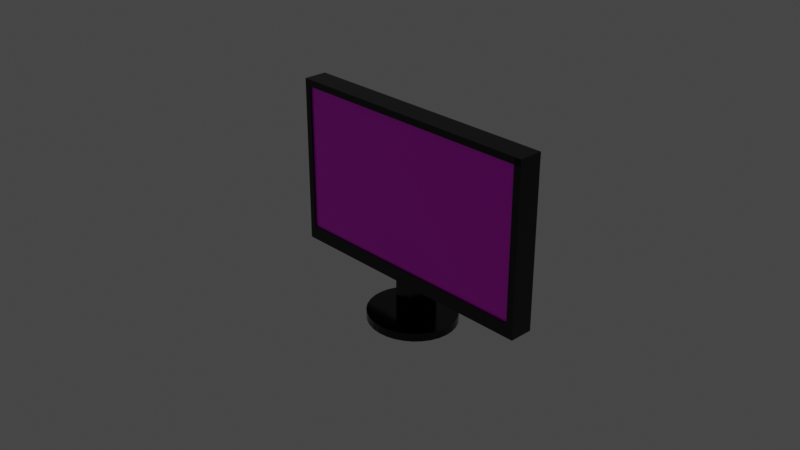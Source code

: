 # Source: monitor.blend  (saved by Blender 2.91.10; exported with 4.5.12 LTS)
import bpy
from mathutils import Matrix  # noqa: F401  (used for matrix-valued properties, if any)

bpy.ops.wm.read_factory_settings(use_empty=True)
scene = bpy.context.scene
scene.name = 'Scene'

# ---- collections
col_collection = bpy.data.collections.new('Collection'); scene.collection.children.link(col_collection)

# ---- images (referenced by path relative to the original .blend; pixels are not part of the script)
import os
ASSET_DIR = os.environ.get("B2B_ASSET_DIR", "")  # directory of the original .blend (textures are referenced by path, not embedded)
HERE = os.path.dirname(os.path.abspath(__file__))  # packed textures are extracted next to this script under _unpacked/

def load_image(name, relpath, width, height, colorspace="sRGB"):
    """Load a texture the original file referenced (path relative to the .blend, or extracted next to this script)."""
    p = next((c for c in (os.path.join(HERE, relpath), os.path.join(ASSET_DIR, relpath)) if relpath and os.path.exists(c)), "")
    if p:
        img = bpy.data.images.load(p, check_existing=True)
        img.name = name
    else:  # same state as the original file: an image datablock whose file is absent (Cycles renders it pink)
        img = bpy.data.images.new(name, width, height)
        img.source = "FILE"
        img.filepath = "//" + (relpath or name)
    img.colorspace_settings.name = colorspace
    return img
img_126909370_396550618439336_7602750788506331994_n__1__jpg = load_image('126909370_396550618439336_7602750788506331994_n (1).jpg', '126909370_396550618439336_7602750788506331994_n (1).jpg', 1024, 1024, 'sRGB')

# ---- materials (node trees are filled in below, after node groups)
mat_material = bpy.data.materials.new('Material')
mat_material.alpha_threshold = 0.0
mat_material.use_transparent_shadow = False
mat_material.line_color = (0.0, 0.0, 0.0, 1.0)
mat_materia__001 = bpy.data.materials.new('Materiał.001')
mat_materia__001.use_transparent_shadow = False

# ---- node groups
ng_auto_smooth = bpy.data.node_groups.new('Auto Smooth', 'GeometryNodeTree')
_s = ng_auto_smooth.interface.new_socket(name='Geometry', in_out='OUTPUT', socket_type='NodeSocketGeometry')
_s = ng_auto_smooth.interface.new_socket(name='Geometry', in_out='INPUT', socket_type='NodeSocketGeometry')
_s = ng_auto_smooth.interface.new_socket(name='Angle', in_out='INPUT', socket_type='NodeSocketFloat')
_s.subtype = 'ANGLE'
_s.min_value = 0.0
_s.max_value = 3.142
ng_auto_smooth.is_modifier = True
_N = ng_auto_smooth.nodes; _L = ng_auto_smooth.links
n0 = _N.new('NodeGroupOutput'); n0.name = 'Group Output'; n0.location = (480, -100)
n1 = _N.new('NodeGroupInput'); n1.name = 'Group Input'; n1.location = (-420, -300)
n2 = _N.new('NodeGroupInput'); n2.name = 'Group Input.001'; n2.location = (-60, -100)
n3 = _N.new('GeometryNodeSetShadeSmooth'); n3.name = 'Set Shade Smooth'; n3.location = (120, -100)
n3.domain = 'EDGE'
n4 = _N.new('GeometryNodeSetShadeSmooth'); n4.name = 'Set Shade Smooth.001'; n4.location = (300, -100)
n5 = _N.new('GeometryNodeInputMeshEdgeAngle'); n5.name = 'Edge Angle'; n5.location = (-420, -220)
n6 = _N.new('GeometryNodeInputEdgeSmooth'); n6.name = 'Is Edge Smooth'; n6.location = (-60, -160)
n7 = _N.new('GeometryNodeInputShadeSmooth'); n7.name = 'Is Face Smooth'; n7.location = (-240, -340)
n8 = _N.new('FunctionNodeBooleanMath'); n8.name = 'Boolean Math'; n8.location = (-60, -220)
n9 = _N.new('FunctionNodeCompare'); n9.name = 'Compare'; n9.location = (-240, -180)
n9.operation = 'LESS_EQUAL'
_L.new(n5.outputs[0], n9.inputs[0])
_L.new(n4.outputs[0], n0.inputs[0])
_L.new(n1.outputs[1], n9.inputs[1])
_L.new(n9.outputs[0], n8.inputs[0])
_L.new(n7.outputs[0], n8.inputs[1])
_L.new(n2.outputs[0], n3.inputs[0])
_L.new(n6.outputs[0], n3.inputs[1])
_L.new(n3.outputs[0], n4.inputs[0])
_L.new(n8.outputs[0], n3.inputs[2])
n0.is_active_output = True

# ---- material node trees
mat_material.use_nodes = True; mat_material.node_tree.nodes.clear()
_N = mat_material.node_tree.nodes; _L = mat_material.node_tree.links
n0 = _N.new('ShaderNodeOutputMaterial'); n0.name = 'Material Output'; n0.location = (300, 300)
n1 = _N.new('ShaderNodeBsdfPrincipled'); n1.name = 'Principled BSDF'; n1.location = (10, 300)
n1.distribution = 'GGX'
n1.subsurface_method = 'BURLEY'
n1.inputs[0].default_value = (0.0, 0.0, 0.0, 1.0)
n1.inputs[1].default_value = 0.1136
n1.inputs[2].default_value = 0.15
n1.inputs[3].default_value = 1.45
n1.inputs[14].default_value = (0.9355, 0.9355, 0.9355, 1.0)
n1.inputs[27].default_value = (0.0, 0.0, 0.0, 1.0)
n1.inputs[28].default_value = 1.0
_L.new(n1.outputs[0], n0.inputs[0])
n0.is_active_output = True
mat_materia__001.use_nodes = True; mat_materia__001.node_tree.nodes.clear()
_N = mat_materia__001.node_tree.nodes; _L = mat_materia__001.node_tree.links
n0 = _N.new('ShaderNodeOutputMaterial'); n0.name = 'Material Output'; n0.location = (300, 300)
n1 = _N.new('ShaderNodeBsdfPrincipled'); n1.name = 'Principled BSDF'; n1.location = (10, 300)
n1.distribution = 'GGX'
n1.subsurface_method = 'BURLEY'
n1.inputs[2].default_value = 0.1864
n1.inputs[3].default_value = 1.45
n1.inputs[27].default_value = (0.0, 0.0, 0.0, 1.0)
n1.inputs[28].default_value = 1.0
n2 = _N.new('ShaderNodeMapping'); n2.name = 'Mapowanie'; n2.location = (-760, 238)
n2.width = 240
n3 = _N.new('ShaderNodeTexCoord'); n3.name = 'Texture Coordinate'; n3.location = (-960, 221)
n4 = _N.new('ShaderNodeTexImage'); n4.name = 'Image Texture'; n4.location = (-460, 209)
n4.image = img_126909370_396550618439336_7602750788506331994_n__1__jpg
_L.new(n1.outputs[0], n0.inputs[0])
_L.new(n4.outputs[0], n1.inputs[0])
_L.new(n2.outputs[0], n4.inputs[0])
_L.new(n3.outputs[2], n2.inputs[0])
n0.is_active_output = True

# ---- world
world_world = bpy.data.worlds.new('World'); scene.world = world_world
world_world.use_nodes = True; world_world.node_tree.nodes.clear()
_N = world_world.node_tree.nodes; _L = world_world.node_tree.links
n0 = _N.new('ShaderNodeOutputWorld'); n0.name = 'World Output'; n0.location = (300, 300)
n1 = _N.new('ShaderNodeBackground'); n1.name = 'Background'; n1.location = (10, 300)
n1.inputs[0].default_value = (0.05088, 0.05088, 0.05088, 1.0)
_L.new(n1.outputs[0], n0.inputs[0])
n0.is_active_output = True
world_world.color = (0.05088, 0.05088, 0.05088)
world_world.use_sun_shadow = False
world_world.sun_shadow_jitter_overblur = 0.0

# ---- cameras
cam_camera = bpy.data.cameras.new('Camera')
cam_camera.clip_end = 100.0
cam_camera.ortho_scale = 7.314

# ---- lights
light_light = bpy.data.lights.new('Light', 'POINT')
light_light.transmission_factor = 0.0
light_light.energy = 1000.0
light_light.shadow_soft_size = 0.1
light_light.shadow_maximum_resolution = 0.006
light_light.use_absolute_resolution = True

# ---- meshes
me_cube = bpy.data.meshes.new('Cube')
me_cube.from_pydata([(1.427, 1.09, 0.782), (1.427, 1.09, -1.0), (1.427, -0.5487, 0.782), (1.427, -0.5487, -1.0), (-1.435, 1.09, 0.782), (-1.435, 1.09, -1.0), (-1.435, -0.5487, 0.782), (-1.435, -0.5487, -1.0), (1.428, -0.5487, -1.0), (1.428, -0.5487, 1.0), (1.428, 1.181, -1.0), (1.428, 1.181, 1.0), (1.51, -0.5487, -1.0), (1.51, -0.5487, 1.0), (1.51, 1.181, -1.0), (1.51, 1.181, 1.0), (1.428, -0.7046, -1.0), (1.428, -0.7046, 1.0), (1.51, -0.7046, 1.0), (1.51, -0.7046, -1.0), (-1.515, -0.5487, -1.0), (-1.515, -0.5487, 1.0), (-1.515, -0.7046, -1.0), (-1.515, -0.7046, 1.0), (-1.443, -0.5487, -1.0), (-1.443, -0.5487, 1.0), (-1.443, -0.7046, 1.0), (-1.443, -0.7046, -1.0), (-1.515, 1.184, -1.0), (-1.515, 1.184, 1.0), (-1.443, 1.184, -1.0), (-1.443, 1.184, 1.0), (-1.515, 1.109, -1.0), (-1.443, 1.109, -1.0), (-1.443, 1.109, 1.0), (-1.515, 1.109, 1.0), (1.511, 1.184, -1.0), (1.511, 1.184, 1.0), (1.511, 1.109, -1.0), (1.511, 1.109, 1.0), (-0.1132, -0.5487, 1.0), (0.1182, -0.5487, 1.0), (-0.1132, -0.7046, -1.0), (0.1182, -0.7046, -1.0), (0.1182, -0.5487, -1.0), (-0.1132, -0.5487, -1.0), (0.1182, -0.7046, 1.0), (-0.1132, -0.7046, 1.0), (-0.1132, -1.066, -1.0), (0.1182, -1.066, -1.0), (0.1182, -1.066, 1.0), (-0.1132, -1.066, 1.0), (0.1948, -1.063, -3.352), (0.1948, -1.155, -3.352), (0.09933, -1.063, -3.559), (0.09933, -1.155, -3.559), (2.629e-08, -1.063, -3.628), (2.629e-08, -1.155, -3.628), (0.2829, -1.155, -3.017), (0.2829, -1.063, -3.017), (0.36, -1.155, -2.566), (0.36, -1.063, -2.566), (0.4233, -1.155, -2.016), (0.4233, -1.063, -2.016), (0.4704, -1.155, -1.389), (0.4704, -1.063, -1.389), (0.4993, -1.155, -0.7079), (0.4993, -1.063, -0.7079), (0.5091, -1.155, 1.197e-06), (0.5091, -1.063, 1.468e-06), (0.4993, -1.155, 0.7079), (0.4993, -1.063, 0.7079), (0.4704, -1.155, 1.389), (0.4704, -1.063, 1.389), (0.4233, -1.155, 2.016), (0.4233, -1.063, 2.016), (0.36, -1.155, 2.566), (0.36, -1.063, 2.566), (0.2829, -1.155, 3.017), (0.2829, -1.063, 3.017), (0.1948, -1.155, 3.352), (0.1948, -1.063, 3.352), (0.09933, -1.155, 3.559), (0.09933, -1.063, 3.559), (-1.396e-07, -1.155, 3.628), (-1.396e-07, -1.063, 3.628), (-0.09933, -1.155, 3.559), (-0.09933, -1.063, 3.559), (-0.1948, -1.155, 3.352), (-0.1948, -1.063, 3.352), (-0.2829, -1.155, 3.017), (-0.2829, -1.063, 3.017), (-0.36, -1.155, 2.566), (-0.36, -1.063, 2.566), (-0.4233, -1.155, 2.016), (-0.4233, -1.063, 2.016), (-0.4704, -1.155, 1.389), (-0.4704, -1.063, 1.389), (-0.4993, -1.155, 0.7079), (-0.4993, -1.063, 0.7079), (-0.5091, -1.155, -2.317e-06), (-0.5091, -1.063, -2.047e-06), (-0.4993, -1.155, -0.7079), (-0.4993, -1.063, -0.7079), (-0.4704, -1.155, -1.389), (-0.4704, -1.063, -1.389), (-0.4233, -1.155, -2.016), (-0.4233, -1.063, -2.016), (-0.36, -1.155, -2.566), (-0.36, -1.063, -2.566), (-0.2829, -1.155, -3.017), (-0.2829, -1.063, -3.017), (-0.1948, -1.155, -3.352), (-0.1948, -1.063, -3.352), (-0.09933, -1.155, -3.559), (-0.09933, -1.063, -3.559), (-0.1132, -0.7046, -1.824), (0.1182, -0.7046, -1.824), (0.1182, -0.5487, -1.824), (-0.1132, -0.5487, -1.824), (-0.1132, -0.7046, -1.817), (0.1182, -0.7046, -1.817), (-0.1132, -1.066, -1.817), (0.1182, -1.066, -1.817), (1.427, 1.129, -1.0), (-1.435, 1.129, -1.0), (1.427, 1.129, 0.9415), (-1.435, 1.129, 0.9415), (-1.453, 1.09, -1.0), (-1.453, -0.5487, -1.0), (-1.453, -0.5487, 0.9415), (-1.453, 1.09, 0.9415), (-1.442, 1.09, 0.9415), (-1.442, 1.09, -1.0), (-1.442, 1.129, 0.9415), (-1.442, 1.129, -1.0)], [], [(0, 4, 6, 2), (3, 2, 6, 7), (5, 7, 129, 128), (5, 1, 3, 7), (1, 0, 2, 3), (0, 1, 124, 126), (8, 9, 11, 10), (10, 11, 15, 14), (14, 15, 13, 12), (33, 32, 28, 30), (10, 14, 12, 8), (15, 11, 9, 13), (19, 18, 17, 16), (8, 12, 19, 16), (13, 9, 17, 18), (12, 13, 18, 19), (21, 20, 22, 23), (27, 26, 23, 22), (26, 25, 21, 23), (24, 27, 22, 20), (45, 42, 27, 24), (47, 40, 25, 26), (42, 47, 26, 27), (40, 45, 24, 25), (31, 30, 28, 29), (33, 30, 36, 38), (32, 35, 29, 28), (35, 34, 31, 29), (21, 25, 34, 35), (20, 21, 35, 32), (25, 24, 33, 34), (24, 20, 32, 33), (39, 38, 36, 37), (30, 31, 37, 36), (34, 33, 38, 39), (31, 34, 39, 37), (9, 8, 44, 41), (41, 44, 45, 40), (16, 17, 46, 43), (46, 47, 51, 50), (17, 9, 41, 46), (46, 41, 40, 47), (8, 16, 43, 44), (45, 44, 118, 119), (49, 50, 51, 48), (43, 49, 123, 121), (43, 46, 50, 49), (47, 42, 48, 51), (55, 54, 52, 53), (57, 56, 54, 55), (53, 52, 59, 58), (58, 59, 61, 60), (60, 61, 63, 62), (62, 63, 65, 64), (64, 65, 67, 66), (66, 67, 69, 68), (68, 69, 71, 70), (70, 71, 73, 72), (72, 73, 75, 74), (74, 75, 77, 76), (76, 77, 79, 78), (78, 79, 81, 80), (80, 81, 83, 82), (82, 83, 85, 84), (84, 85, 87, 86), (86, 87, 89, 88), (88, 89, 91, 90), (90, 91, 93, 92), (92, 93, 95, 94), (94, 95, 97, 96), (96, 97, 99, 98), (98, 99, 101, 100), (100, 101, 103, 102), (102, 103, 105, 104), (104, 105, 107, 106), (106, 107, 109, 108), (108, 109, 111, 110), (110, 111, 113, 112), (55, 53, 58, 60, 62, 64, 66, 68, 70, 72, 74, 76, 78, 80, 82, 84, 86, 88, 90, 92, 94, 96, 98, 100, 102, 104, 106, 108, 110, 112, 114, 57), (112, 113, 115, 114), (114, 115, 56, 57), (52, 54, 56, 115, 113, 111, 109, 107, 105, 103, 101, 99, 97, 95, 93, 91, 89, 87, 85, 83, 81, 79, 77, 75, 73, 71, 69, 67, 65, 63, 61, 59), (118, 117, 116, 119), (43, 42, 116, 117), (44, 43, 117, 118), (42, 45, 119, 116), (120, 121, 123, 122), (49, 48, 122, 123), (42, 43, 121, 120), (48, 42, 120, 122), (125, 127, 126, 124), (125, 5, 133, 135), (1, 5, 125, 124), (4, 0, 126, 127), (129, 130, 131, 128), (6, 4, 131, 130), (4, 5, 128, 131), (7, 6, 130, 129), (133, 132, 134, 135), (5, 4, 132, 133), (4, 127, 134, 132), (127, 125, 135, 134)])
me_cube.polygons.foreach_set('use_smooth', [True] * 102)
_uv = me_cube.uv_layers.new(name='UVMap')
_uv.uv.foreach_set('vector', [0.625, 0.5, 0.875, 0.5, 0.875, 0.75, 0.625, 0.75, 0.375, 0.75, 0.625, 0.75, 0.625, 1.0, 0.375, 1.0, 0.125, 0.5, 0.125, 0.75, 0.125, 0.75, 0.125, 0.5, 0.125, 0.5, 0.375, 0.5, 0.375, 0.75, 0.125, 0.75, 0.375, 0.5, 0.625, 0.5, 0.625, 0.75, 0.375, 0.75, 0.625, 0.5, 0.375, 0.5, 0.375, 0.5, 0.625, 0.5, 0.375, 0.0, 0.625, 0.0, 0.625, 0.25, 0.375, 0.25, 0.375, 0.25, 0.625, 0.25, 0.625, 0.5, 0.375, 0.5, 0.375, 0.5, 0.625, 0.5, 0.625, 0.75, 0.375, 0.75, 0.125, 0.75, 0.125, 0.75, 0.125, 0.75, 0.125, 0.75, 0.125, 0.5, 0.375, 0.5, 0.375, 0.75, 0.125, 0.75, 0.625, 0.5, 0.875, 0.5, 0.875, 0.75, 0.625, 0.75, 0.375, 0.75, 0.625, 0.75, 0.625, 1.0, 0.375, 1.0, 0.125, 0.75, 0.375, 0.75, 0.375, 0.75, 0.125, 0.75, 0.625, 0.75, 0.875, 0.75, 0.875, 0.75, 0.625, 0.75, 0.375, 0.75, 0.625, 0.75, 0.625, 0.75, 0.375, 0.75, 0.625, 0.0, 0.375, 0.0, 0.375, 0.0, 0.625, 0.0, 0.375, 1.0, 0.625, 1.0, 0.625, 1.0, 0.375, 1.0, 0.875, 0.75, 0.875, 0.75, 0.875, 0.75, 0.875, 0.75, 0.125, 0.75, 0.125, 0.75, 0.125, 0.75, 0.125, 0.75, 0.125, 0.75, 0.125, 0.75, 0.125, 0.75, 0.125, 0.75, 0.875, 0.75, 0.875, 0.75, 0.875, 0.75, 0.875, 0.75, 0.375, 1.0, 0.625, 1.0, 0.625, 1.0, 0.375, 1.0, 0.625, 0.0, 0.375, 0.0, 0.375, 0.0, 0.625, 0.0, 0.625, 0.0, 0.375, 0.0, 0.375, 0.0, 0.625, 0.0, 0.125, 0.75, 0.125, 0.75, 0.125, 0.75, 0.125, 0.75, 0.375, 0.0, 0.625, 0.0, 0.625, 0.0, 0.375, 0.0, 0.875, 0.75, 0.875, 0.75, 0.875, 0.75, 0.875, 0.75, 0.875, 0.75, 0.875, 0.75, 0.875, 0.75, 0.875, 0.75, 0.375, 0.0, 0.625, 0.0, 0.625, 0.0, 0.375, 0.0, 0.625, 0.0, 0.375, 0.0, 0.375, 0.0, 0.625, 0.0, 0.125, 0.75, 0.125, 0.75, 0.125, 0.75, 0.125, 0.75, 0.625, 0.0, 0.375, 0.0, 0.375, 0.0, 0.625, 0.0, 0.375, 0.0, 0.625, 0.0, 0.625, 0.0, 0.375, 0.0, 0.625, 0.0, 0.375, 0.0, 0.375, 0.0, 0.625, 0.0, 0.875, 0.75, 0.875, 0.75, 0.875, 0.75, 0.875, 0.75, 0.625, 0.0, 0.375, 0.0, 0.375, 0.0, 0.625, 0.0, 0.625, 0.0, 0.375, 0.0, 0.375, 0.0, 0.625, 0.0, 0.375, 1.0, 0.625, 1.0, 0.625, 1.0, 0.375, 1.0, 0.875, 0.75, 0.875, 0.75, 0.875, 0.75, 0.875, 0.75, 0.875, 0.75, 0.875, 0.75, 0.875, 0.75, 0.875, 0.75, 0.875, 0.75, 0.875, 0.75, 0.875, 0.75, 0.875, 0.75, 0.125, 0.75, 0.125, 0.75, 0.125, 0.75, 0.125, 0.75, 0.375, 0.0, 0.375, 0.0, 0.375, 0.0, 0.375, 0.0, 0.375, 1.0, 0.625, 1.0, 0.625, 1.0, 0.375, 1.0, 0.375, 1.0, 0.375, 1.0, 0.375, 1.0, 0.375, 1.0, 0.375, 1.0, 0.625, 1.0, 0.625, 1.0, 0.375, 1.0, 0.625, 1.0, 0.375, 1.0, 0.375, 1.0, 0.625, 1.0, 1.0, 0.5, 1.0, 1.0, 0.9688, 1.0, 0.9688, 0.5, 0.9688, 0.5, 0.9688, 1.0, 0.9375, 1.0, 0.9375, 0.5, 0.9375, 0.5, 0.9375, 1.0, 0.9062, 1.0, 0.9062, 0.5, 0.9062, 0.5, 0.9062, 1.0, 0.875, 1.0, 0.875, 0.5, 0.875, 0.5, 0.875, 1.0, 0.8438, 1.0, 0.8438, 0.5, 0.8438, 0.5, 0.8438, 1.0, 0.8125, 1.0, 0.8125, 0.5, 0.8125, 0.5, 0.8125, 1.0, 0.7812, 1.0, 0.7812, 0.5, 0.7812, 0.5, 0.7812, 1.0, 0.75, 1.0, 0.75, 0.5, 0.75, 0.5, 0.75, 1.0, 0.7188, 1.0, 0.7188, 0.5, 0.7188, 0.5, 0.7188, 1.0, 0.6875, 1.0, 0.6875, 0.5, 0.6875, 0.5, 0.6875, 1.0, 0.6562, 1.0, 0.6562, 0.5, 0.6562, 0.5, 0.6562, 1.0, 0.625, 1.0, 0.625, 0.5, 0.625, 0.5, 0.625, 1.0, 0.5938, 1.0, 0.5938, 0.5, 0.5938, 0.5, 0.5938, 1.0, 0.5625, 1.0, 0.5625, 0.5, 0.5625, 0.5, 0.5625, 1.0, 0.5312, 1.0, 0.5312, 0.5, 0.5312, 0.5, 0.5312, 1.0, 0.5, 1.0, 0.5, 0.5, 0.5, 0.5, 0.5, 1.0, 0.4688, 1.0, 0.4688, 0.5, 0.4688, 0.5, 0.4688, 1.0, 0.4375, 1.0, 0.4375, 0.5, 0.4375, 0.5, 0.4375, 1.0, 0.4062, 1.0, 0.4062, 0.5, 0.4062, 0.5, 0.4062, 1.0, 0.375, 1.0, 0.375, 0.5, 0.375, 0.5, 0.375, 1.0, 0.3438, 1.0, 0.3438, 0.5, 0.3438, 0.5, 0.3438, 1.0, 0.3125, 1.0, 0.3125, 0.5, 0.3125, 0.5, 0.3125, 1.0, 0.2812, 1.0, 0.2812, 0.5, 0.2812, 0.5, 0.2812, 1.0, 0.25, 1.0, 0.25, 0.5, 0.25, 0.5, 0.25, 1.0, 0.2188, 1.0, 0.2188, 0.5, 0.2188, 0.5, 0.2188, 1.0, 0.1875, 1.0, 0.1875, 0.5, 0.1875, 0.5, 0.1875, 1.0, 0.1562, 1.0, 0.1562, 0.5, 0.1562, 0.5, 0.1562, 1.0, 0.125, 1.0, 0.125, 0.5, 0.125, 0.5, 0.125, 1.0, 0.09375, 1.0, 0.09375, 0.5, 0.09375, 0.5, 0.09375, 1.0, 0.0625, 1.0, 0.0625, 0.5, 0.7968, 0.4854, 0.8418, 0.4717, 0.8833, 0.4496, 0.9197, 0.4197, 0.9496, 0.3833, 0.9717, 0.3418, 0.9854, 0.2968, 0.99, 0.25, 0.9854, 0.2032, 0.9717, 0.1582, 0.9496, 0.1167, 0.9197, 0.08029, 0.8833, 0.05045, 0.8418, 0.02827, 0.7968, 0.01461, 0.75, 0.01, 0.7032, 0.01461, 0.6582, 0.02827, 0.6167, 0.05045, 0.5803, 0.08029, 0.5504, 0.1167, 0.5283, 0.1582, 0.5146, 0.2032, 0.51, 0.25, 0.5146, 0.2968, 0.5283, 0.3418, 0.5504, 0.3833, 0.5803, 0.4197, 0.6167, 0.4496, 0.6582, 0.4717, 0.7032, 0.4854, 0.75, 0.49, 0.0625, 0.5, 0.0625, 1.0, 0.03125, 1.0, 0.03125, 0.5, 0.03125, 0.5, 0.03125, 1.0, 0.0, 1.0, 0.0, 0.5, 0.3418, 0.4717, 0.2968, 0.4854, 0.25, 0.49, 0.2032, 0.4854, 0.1582, 0.4717, 0.1167, 0.4496, 0.08029, 0.4197, 0.05045, 0.3833, 0.02827, 0.3418, 0.01461, 0.2968, 0.01, 0.25, 0.01461, 0.2032, 0.02827, 0.1582, 0.05045, 0.1167, 0.08029, 0.08029, 0.1167, 0.05045, 0.1582, 0.02827, 0.2032, 0.01461, 0.25, 0.01, 0.2968, 0.01461, 0.3418, 0.02827, 0.3833, 0.05045, 0.4197, 0.08029, 0.4496, 0.1167, 0.4717, 0.1582, 0.4854, 0.2032, 0.49, 0.25, 0.4854, 0.2968, 0.4717, 0.3418, 0.4496, 0.3833, 0.4197, 0.4197, 0.3833, 0.4496, 0.125, 0.75, 0.125, 0.75, 0.125, 0.75, 0.125, 0.75, 0.125, 0.75, 0.125, 0.75, 0.125, 0.75, 0.125, 0.75, 0.125, 0.75, 0.125, 0.75, 0.125, 0.75, 0.125, 0.75, 0.125, 0.75, 0.125, 0.75, 0.125, 0.75, 0.125, 0.75, 0.125, 0.75, 0.125, 0.75, 0.125, 0.75, 0.125, 0.75, 0.375, 1.0, 0.375, 1.0, 0.375, 1.0, 0.375, 1.0, 0.125, 0.75, 0.125, 0.75, 0.125, 0.75, 0.125, 0.75, 0.375, 1.0, 0.375, 1.0, 0.375, 1.0, 0.375, 1.0, 0.375, 0.25, 0.625, 0.25, 0.625, 0.5, 0.375, 0.5, 0.125, 0.5, 0.125, 0.5, 0.125, 0.5, 0.125, 0.5, 0.375, 0.5, 0.125, 0.5, 0.125, 0.5, 0.375, 0.5, 0.875, 0.5, 0.625, 0.5, 0.625, 0.5, 0.875, 0.5, 0.375, 0.0, 0.625, 0.0, 0.625, 0.25, 0.375, 0.25, 0.875, 0.75, 0.875, 0.5, 0.875, 0.5, 0.875, 0.75, 0.625, 0.25, 0.375, 0.25, 0.375, 0.25, 0.625, 0.25, 0.375, 1.0, 0.625, 1.0, 0.625, 1.0, 0.375, 1.0, 0.375, 0.25, 0.625, 0.25, 0.625, 0.25, 0.375, 0.25, 0.375, 0.25, 0.625, 0.25, 0.625, 0.25, 0.375, 0.25, 0.875, 0.5, 0.875, 0.5, 0.875, 0.5, 0.875, 0.5, 0.625, 0.25, 0.375, 0.25, 0.375, 0.25, 0.625, 0.25])
me_cube.materials.append(mat_material)
me_cube.use_remesh_preserve_volume = False
me_cube.use_remesh_preserve_attributes = False
me_cube.use_mirror_vertex_groups = False
me_cube.update()
me_prostok_t = bpy.data.meshes.new('Prostokąt')
me_prostok_t.from_pydata([(-1.0, -1.0, 0.0), (1.0, -1.0, 0.0), (-1.0, 1.0, 0.0), (1.0, 1.0, 0.0)], [], [(0, 1, 3, 2)])
me_prostok_t.polygons.foreach_set('use_smooth', [True] * 1)
_uv = me_prostok_t.uv_layers.new(name='MapaUV')
_uv.uv.foreach_set('vector', [0.0, 0.0, 1.0, 0.0, 1.0, 1.0, 0.0, 1.0])
me_prostok_t.materials.append(mat_materia__001)
me_prostok_t.use_remesh_fix_poles = True
me_prostok_t.use_remesh_preserve_attributes = False
me_prostok_t.use_mirror_vertex_groups = False
me_prostok_t.update()

# ---- objects
ob_cube = bpy.data.objects.new('Cube', me_cube)
ob_light = bpy.data.objects.new('Light', light_light)
ob_camera = bpy.data.objects.new('Camera', cam_camera)
ob_prostok_t = bpy.data.objects.new('Prostokąt', me_prostok_t)

# ---- transforms, parenting, visibility, modifiers, constraints
ob_cube.location = (0.0, 0.1955, -0.0829)
ob_cube.rotation_euler = (1.571, -0.0, 0.0)
ob_cube.scale = (1.0, 1.0, 0.1332)
ob_cube.lock_rotations_4d = False
ob_cube.empty_display_type = 'ARROWS'
ob_cube.lineart.crease_threshold = 0.0
_m = ob_cube.modifiers.new('Auto Smooth', 'NODES')
_m.node_group = ng_auto_smooth
_gi = [s.identifier for s in ng_auto_smooth.interface.items_tree if s.item_type == 'SOCKET' and s.in_out == 'INPUT']
_m[_gi[1]] = 0.5236  # Angle
ob_light.location = (4.076, 1.005, 5.904)
ob_light.rotation_euler = (0.6503, 0.05522, 1.866)
ob_light.lock_rotations_4d = False
ob_light.empty_display_type = 'ARROWS'
ob_light.color = (0.0, 0.0, 0.0, 0.0)
ob_light.lineart.crease_threshold = 0.0
ob_camera.location = (7.359, -6.926, 4.958)
ob_camera.rotation_euler = (1.109, 0.0, 0.8149)
ob_camera.lock_rotations_4d = False
ob_camera.empty_display_type = 'ARROWS'
ob_camera.color = (0.0, 0.0, 0.0, 0.0)
ob_camera.display_type = 'WIRE'
ob_camera.lineart.crease_threshold = 0.0
ob_prostok_t.location = (-0.0114, 0.0829, 0.1955)
ob_prostok_t.rotation_euler = (1.571, -0.0, 0.0)
ob_prostok_t.scale = (1.457, 0.8622, 1.0)
ob_prostok_t.lineart.crease_threshold = 0.0
_m = ob_prostok_t.modifiers.new('Auto Smooth', 'NODES')
_m.node_group = ng_auto_smooth
_gi = [s.identifier for s in ng_auto_smooth.interface.items_tree if s.item_type == 'SOCKET' and s.in_out == 'INPUT']
_m[_gi[1]] = 0.5236  # Angle

# ---- collection membership
col_collection.objects.link(ob_cube)
col_collection.objects.link(ob_light)
col_collection.objects.link(ob_camera)
col_collection.objects.link(ob_prostok_t)

# ---- scene / render settings (as saved in the file)
scene.camera = ob_camera
scene.frame_start = 1; scene.frame_end = 250; scene.frame_set(1)
scene.render.engine = 'BLENDER_EEVEE_NEXT'
scene.cycles.use_denoising = False
scene.cycles.samples = 128
scene.cycles.sampling_pattern = 'TABULATED_SOBOL'
scene.cycles.use_adaptive_sampling = False
scene.cycles.use_light_tree = False
scene.view_settings.view_transform = 'Filmic'
bpy.context.view_layer.update()
